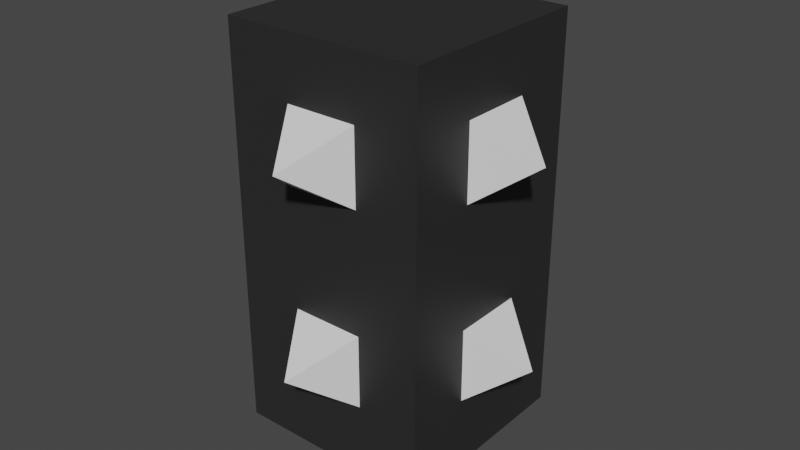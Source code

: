 # Source: Obstacle.blend  (saved by Blender 2.83.19; exported with 4.5.12 LTS)
import bpy
from mathutils import Matrix  # noqa: F401  (used for matrix-valued properties, if any)

bpy.ops.wm.read_factory_settings(use_empty=True)
scene = bpy.context.scene
scene.name = 'Scene'

# ---- collections
col_collection = bpy.data.collections.new('Collection'); scene.collection.children.link(col_collection)

# ---- materials (node trees are filled in below, after node groups)
mat_material_001 = bpy.data.materials.new('Material.001')
mat_material_001.use_transparent_shadow = False
mat_parts = bpy.data.materials.new('Parts')
mat_parts.use_transparent_shadow = False

# ---- material node trees
mat_material_001.use_nodes = True; mat_material_001.node_tree.nodes.clear()
_N = mat_material_001.node_tree.nodes; _L = mat_material_001.node_tree.links
n0 = _N.new('ShaderNodeBsdfPrincipled'); n0.name = 'Principled BSDF'; n0.location = (10, 300)
n0.distribution = 'GGX'
n0.subsurface_method = 'BURLEY'
n0.inputs[0].default_value = (0.02365, 0.02365, 0.02365, 1.0)
n0.inputs[3].default_value = 1.45
n0.inputs[27].default_value = (0.0, 0.0, 0.0, 1.0)
n0.inputs[28].default_value = 1.0
n1 = _N.new('ShaderNodeOutputMaterial'); n1.name = 'Material Output'; n1.location = (300, 300)
_L.new(n0.outputs[0], n1.inputs[0])
n1.is_active_output = True
mat_parts.use_nodes = True; mat_parts.node_tree.nodes.clear()
_N = mat_parts.node_tree.nodes; _L = mat_parts.node_tree.links
n0 = _N.new('ShaderNodeBsdfPrincipled'); n0.name = 'Principled BSDF'; n0.location = (10, 300)
n0.distribution = 'GGX'
n0.subsurface_method = 'BURLEY'
n0.inputs[3].default_value = 1.45
n0.inputs[27].default_value = (0.0, 0.0, 0.0, 1.0)
n0.inputs[28].default_value = 1.0
n1 = _N.new('ShaderNodeOutputMaterial'); n1.name = 'Material Output'; n1.location = (300, 300)
_L.new(n0.outputs[0], n1.inputs[0])
n1.is_active_output = True

# ---- world
world_world = bpy.data.worlds.new('World'); scene.world = world_world
world_world.use_nodes = True; world_world.node_tree.nodes.clear()
_N = world_world.node_tree.nodes; _L = world_world.node_tree.links
n0 = _N.new('ShaderNodeOutputWorld'); n0.name = 'World Output'; n0.location = (300, 300)
n1 = _N.new('ShaderNodeBackground'); n1.name = 'Background'; n1.location = (10, 300)
n1.inputs[0].default_value = (0.05088, 0.05088, 0.05088, 1.0)
_L.new(n1.outputs[0], n0.inputs[0])
n0.is_active_output = True
world_world.color = (0.05088, 0.05088, 0.05088)
world_world.use_sun_shadow = False
world_world.sun_shadow_jitter_overblur = 0.0

# ---- meshes
me_cube_001 = bpy.data.meshes.new('Cube.001')
me_cube_001.from_pydata([(-1.0, -1.0, -0.001879), (-1.0, -1.0, 1.998), (-1.0, 1.0, -0.001879), (-1.0, 1.0, 1.998), (1.0, -1.0, -0.001879), (1.0, -1.0, 1.998), (1.0, 1.0, -0.001879), (1.0, 1.0, 1.998)], [], [(0, 1, 3, 2), (2, 3, 7, 6), (6, 7, 5, 4), (4, 5, 1, 0), (2, 6, 4, 0), (7, 3, 1, 5)])
_uv = me_cube_001.uv_layers.new(name='UVMap')
_uv.uv.foreach_set('vector', [0.375, 0.0, 0.625, 0.0, 0.625, 0.25, 0.375, 0.25, 0.375, 0.25, 0.625, 0.25, 0.625, 0.5, 0.375, 0.5, 0.375, 0.5, 0.625, 0.5, 0.625, 0.75, 0.375, 0.75, 0.375, 0.75, 0.625, 0.75, 0.625, 1.0, 0.375, 1.0, 0.125, 0.5, 0.375, 0.5, 0.375, 0.75, 0.125, 0.75, 0.625, 0.5, 0.875, 0.5, 0.875, 0.75, 0.625, 0.75])
me_cube_001.materials.append(mat_material_001)
me_cube_001.use_remesh_fix_poles = True
me_cube_001.use_remesh_preserve_attributes = False
me_cube_001.use_mirror_vertex_groups = False
me_cube_001.update()
me_cube_005 = bpy.data.meshes.new('Cube.005')
me_cube_005.from_pydata([(0.5094, -0.1828, 0.345), (0.5094, -0.1828, 0.7442), (0.7661, 0.1231, 0.5446), (0.4602, 0.3797, 0.345), (0.4602, 0.3797, 0.7442), (0.5094, -0.1828, 1.329), (0.5094, -0.1828, 1.729), (0.7661, 0.1231, 1.529), (0.4602, 0.3797, 1.329), (0.4602, 0.3797, 1.729), (-0.1262, -0.738, 0.345), (-0.1262, -0.738, 0.7442), (0.08494, -1.11, 0.5446), (0.2621, -0.6667, 0.345), (0.2621, -0.6667, 0.7442), (-0.1262, -0.738, 1.329), (-0.1262, -0.738, 1.729), (0.08494, -1.11, 1.529), (0.2621, -0.6667, 1.329), (0.2621, -0.6667, 1.729), (0.1262, 0.738, 0.345), (0.1262, 0.738, 0.7442), (-0.08494, 1.11, 0.5446), (-0.2621, 0.6667, 0.345), (-0.2621, 0.6667, 0.7442), (0.1262, 0.738, 1.329), (0.1262, 0.738, 1.729), (-0.08494, 1.11, 1.529), (-0.2621, 0.6667, 1.329), (-0.2621, 0.6667, 1.729), (-0.5094, 0.1828, 0.345), (-0.5094, 0.1828, 0.7442), (-0.7661, -0.1231, 0.5446), (-0.4602, -0.3797, 0.345), (-0.4602, -0.3797, 0.7442), (-0.5094, 0.1828, 1.329), (-0.5094, 0.1828, 1.729), (-0.7661, -0.1231, 1.529), (-0.4602, -0.3797, 1.329), (-0.4602, -0.3797, 1.729)], [], [(3, 2, 0), (1, 2, 4), (3, 4, 2), (2, 1, 0), (0, 1, 4, 3), (8, 7, 5), (6, 7, 9), (8, 9, 7), (7, 6, 5), (5, 6, 9, 8), (13, 12, 10), (11, 12, 14), (13, 14, 12), (12, 11, 10), (10, 11, 14, 13), (18, 17, 15), (16, 17, 19), (18, 19, 17), (17, 16, 15), (15, 16, 19, 18), (23, 22, 20), (21, 22, 24), (23, 24, 22), (22, 21, 20), (20, 21, 24, 23), (28, 27, 25), (26, 27, 29), (28, 29, 27), (27, 26, 25), (25, 26, 29, 28), (33, 32, 30), (31, 32, 34), (33, 34, 32), (32, 31, 30), (30, 31, 34, 33), (38, 37, 35), (36, 37, 39), (38, 39, 37), (37, 36, 35), (35, 36, 39, 38)])
_uv = me_cube_005.uv_layers.new(name='UVMap')
_uv.uv.foreach_set('vector', [0.375, 0.5, 0.375, 0.75, 0.375, 1.0, 0.625, 1.0, 0.625, 0.75, 0.625, 0.5, 0.375, 0.5, 0.625, 0.5, 0.375, 0.75, 0.625, 0.75, 0.625, 1.0, 0.375, 1.0, 0.375, 1.0, 0.625, 1.0, 0.625, 0.5, 0.375, 0.5, 0.375, 0.5, 0.375, 0.75, 0.375, 1.0, 0.625, 1.0, 0.625, 0.75, 0.625, 0.5, 0.375, 0.5, 0.625, 0.5, 0.375, 0.75, 0.625, 0.75, 0.625, 1.0, 0.375, 1.0, 0.375, 1.0, 0.625, 1.0, 0.625, 0.5, 0.375, 0.5, 0.375, 0.5, 0.375, 0.75, 0.375, 1.0, 0.625, 1.0, 0.625, 0.75, 0.625, 0.5, 0.375, 0.5, 0.625, 0.5, 0.375, 0.75, 0.625, 0.75, 0.625, 1.0, 0.375, 1.0, 0.375, 1.0, 0.625, 1.0, 0.625, 0.5, 0.375, 0.5, 0.375, 0.5, 0.375, 0.75, 0.375, 1.0, 0.625, 1.0, 0.625, 0.75, 0.625, 0.5, 0.375, 0.5, 0.625, 0.5, 0.375, 0.75, 0.625, 0.75, 0.625, 1.0, 0.375, 1.0, 0.375, 1.0, 0.625, 1.0, 0.625, 0.5, 0.375, 0.5, 0.375, 0.5, 0.375, 0.75, 0.375, 1.0, 0.625, 1.0, 0.625, 0.75, 0.625, 0.5, 0.375, 0.5, 0.625, 0.5, 0.375, 0.75, 0.625, 0.75, 0.625, 1.0, 0.375, 1.0, 0.375, 1.0, 0.625, 1.0, 0.625, 0.5, 0.375, 0.5, 0.375, 0.5, 0.375, 0.75, 0.375, 1.0, 0.625, 1.0, 0.625, 0.75, 0.625, 0.5, 0.375, 0.5, 0.625, 0.5, 0.375, 0.75, 0.625, 0.75, 0.625, 1.0, 0.375, 1.0, 0.375, 1.0, 0.625, 1.0, 0.625, 0.5, 0.375, 0.5, 0.375, 0.5, 0.375, 0.75, 0.375, 1.0, 0.625, 1.0, 0.625, 0.75, 0.625, 0.5, 0.375, 0.5, 0.625, 0.5, 0.375, 0.75, 0.625, 0.75, 0.625, 1.0, 0.375, 1.0, 0.375, 1.0, 0.625, 1.0, 0.625, 0.5, 0.375, 0.5, 0.375, 0.5, 0.375, 0.75, 0.375, 1.0, 0.625, 1.0, 0.625, 0.75, 0.625, 0.5, 0.375, 0.5, 0.625, 0.5, 0.375, 0.75, 0.625, 0.75, 0.625, 1.0, 0.375, 1.0, 0.375, 1.0, 0.625, 1.0, 0.625, 0.5, 0.375, 0.5])
me_cube_005.materials.append(mat_parts)
me_cube_005.use_remesh_fix_poles = True
me_cube_005.use_remesh_preserve_attributes = False
me_cube_005.use_mirror_vertex_groups = False
me_cube_005.update()

# ---- objects
ob_cube = bpy.data.objects.new('Cube', me_cube_001)
ob_cube_001 = bpy.data.objects.new('Cube.001', me_cube_005)

# ---- transforms, parenting, visibility, modifiers, constraints
ob_cube.location = (0.0, 0.0, 0.0)
ob_cube.scale = (0.5, 0.5, 1.0)
ob_cube.lineart.crease_threshold = 0.0
ob_cube_001.location = (-5.551e-17, 0.0, 5.96e-08)
ob_cube_001.rotation_euler = (0.0, -0.0, 1.445)
ob_cube_001.scale = (0.9843, 0.6794, 0.9843)
ob_cube_001.lineart.crease_threshold = 0.0

# ---- collection membership
col_collection.objects.link(ob_cube)
col_collection.objects.link(ob_cube_001)

# ---- scene / render settings (as saved in the file)
scene.frame_start = 1; scene.frame_end = 250; scene.frame_set(1)
scene.render.engine = 'BLENDER_EEVEE_NEXT'
scene.cycles.use_denoising = False
scene.cycles.samples = 128
scene.cycles.sampling_pattern = 'TABULATED_SOBOL'
scene.cycles.use_adaptive_sampling = False
scene.cycles.use_light_tree = False
scene.view_settings.view_transform = 'Filmic'
bpy.context.view_layer.update()

# ---- added for rendering (the .blend has no active camera and no usable light): camera, sun
cam_auto = bpy.data.cameras.new('AutoCamera')
cam_auto.lens = 50.0
cam_auto.sensor_width = 36.0
cam_auto.clip_end = 1000.0
ob_auto_camera = bpy.data.objects.new('AutoCamera', cam_auto)
scene.collection.objects.link(ob_auto_camera)
ob_auto_camera.location = (2.87875, -3.4545, 3.30112)
ob_auto_camera.rotation_euler = (1.09748, -7.21219e-08, 0.694738)
scene.camera = ob_auto_camera
light_auto_sun = bpy.data.lights.new('AutoSun', 'SUN')
light_auto_sun.energy = 3.0
light_auto_sun.angle = 0.0523599
ob_auto_sun = bpy.data.objects.new('AutoSun', light_auto_sun)
scene.collection.objects.link(ob_auto_sun)
ob_auto_sun.rotation_euler = (0.872665, 0.174533, 0.523599)
bpy.context.view_layer.update()

